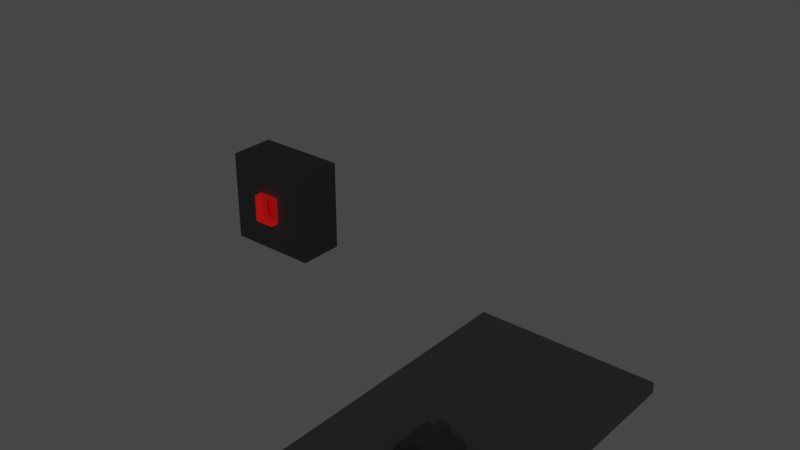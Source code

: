 # Source: Door.blend  (saved by Blender 3.0.42; exported with 4.5.12 LTS)
import bpy
from mathutils import Matrix  # noqa: F401  (used for matrix-valued properties, if any)

bpy.ops.wm.read_factory_settings(use_empty=True)
scene = bpy.context.scene
scene.name = 'Scene'

# ---- materials (node trees are filled in below, after node groups)
mat_pipe = bpy.data.materials.new('Pipe')
mat_pipe.use_transparent_shadow = False
mat_bar = bpy.data.materials.new('Bar')
mat_bar.use_transparent_shadow = False
mat_black = bpy.data.materials.new('Black')
mat_black.use_transparent_shadow = False
mat_interactable = bpy.data.materials.new('Interactable')
mat_interactable.surface_render_method = 'BLENDED'
mat_interactable.blend_method = 'BLEND'
mat_interactable.use_transparent_shadow = False

# ---- material node trees
mat_pipe.use_nodes = True; mat_pipe.node_tree.nodes.clear()
_N = mat_pipe.node_tree.nodes; _L = mat_pipe.node_tree.links
n0 = _N.new('ShaderNodeBsdfPrincipled'); n0.name = 'Principled BSDF'; n0.location = (10, 300)
n0.distribution = 'GGX'
n0.subsurface_method = 'RANDOM_WALK_SKIN'
n0.inputs[0].default_value = (0.2598, 0.2598, 0.2598, 1.0)
n0.inputs[2].default_value = 1.0
n0.inputs[3].default_value = 1.45
n0.inputs[27].default_value = (0.0, 0.0, 0.0, 1.0)
n0.inputs[28].default_value = 1.0
n1 = _N.new('ShaderNodeOutputMaterial'); n1.name = 'Material Output'; n1.location = (300, 300)
_L.new(n0.outputs[0], n1.inputs[0])
n1.is_active_output = True
mat_bar.use_nodes = True; mat_bar.node_tree.nodes.clear()
_N = mat_bar.node_tree.nodes; _L = mat_bar.node_tree.links
n0 = _N.new('ShaderNodeBsdfPrincipled'); n0.name = 'Principled BSDF'; n0.location = (10, 300)
n0.distribution = 'GGX'
n0.subsurface_method = 'RANDOM_WALK_SKIN'
n0.inputs[0].default_value = (0.1574, 0.1574, 0.1574, 1.0)
n0.inputs[2].default_value = 1.0
n0.inputs[3].default_value = 1.45
n0.inputs[27].default_value = (0.0, 0.0, 0.0, 1.0)
n0.inputs[28].default_value = 1.0
n1 = _N.new('ShaderNodeOutputMaterial'); n1.name = 'Material Output'; n1.location = (300, 300)
_L.new(n0.outputs[0], n1.inputs[0])
n1.is_active_output = True
mat_black.use_nodes = True; mat_black.node_tree.nodes.clear()
_N = mat_black.node_tree.nodes; _L = mat_black.node_tree.links
n0 = _N.new('ShaderNodeBsdfPrincipled'); n0.name = 'Principled BSDF'; n0.location = (10, 300)
n0.distribution = 'GGX'
n0.subsurface_method = 'RANDOM_WALK_SKIN'
n0.inputs[0].default_value = (0.0, 0.0, 0.0, 1.0)
n0.inputs[2].default_value = 1.0
n0.inputs[3].default_value = 1.45
n0.inputs[13].default_value = 0.0
n0.inputs[27].default_value = (0.0, 0.0, 0.0, 1.0)
n0.inputs[28].default_value = 1.0
n1 = _N.new('ShaderNodeOutputMaterial'); n1.name = 'Material Output'; n1.location = (300, 300)
_L.new(n0.outputs[0], n1.inputs[0])
n1.is_active_output = True
mat_interactable.use_nodes = True; mat_interactable.node_tree.nodes.clear()
_N = mat_interactable.node_tree.nodes; _L = mat_interactable.node_tree.links
n0 = _N.new('ShaderNodeBsdfPrincipled'); n0.name = 'Principled BSDF'; n0.location = (10, 300)
n0.distribution = 'GGX'
n0.subsurface_method = 'RANDOM_WALK_SKIN'
n0.inputs[0].default_value = (0.0, 0.0, 0.0, 1.0)
n0.inputs[2].default_value = 1.0
n0.inputs[3].default_value = 1.45
n0.inputs[4].default_value = 0.2
n0.inputs[13].default_value = 0.0
n0.inputs[27].default_value = (1.0, 0.0, 0.0, 1.0)
n0.inputs[28].default_value = 1.0
n1 = _N.new('ShaderNodeOutputMaterial'); n1.name = 'Material Output'; n1.location = (300, 300)
_L.new(n0.outputs[0], n1.inputs[0])
n1.is_active_output = True

# ---- world
world_world = bpy.data.worlds.new('World'); scene.world = world_world
world_world.use_nodes = True; world_world.node_tree.nodes.clear()
_N = world_world.node_tree.nodes; _L = world_world.node_tree.links
n0 = _N.new('ShaderNodeOutputWorld'); n0.name = 'World Output'; n0.location = (300, 300)
n1 = _N.new('ShaderNodeBackground'); n1.name = 'Background'; n1.location = (10, 300)
n1.inputs[0].default_value = (0.05088, 0.05088, 0.05088, 1.0)
_L.new(n1.outputs[0], n0.inputs[0])
n0.is_active_output = True
world_world.color = (0.05088, 0.05088, 0.05088)
world_world.use_sun_shadow = False
world_world.sun_shadow_jitter_overblur = 0.0

# ---- meshes
me_cube = bpy.data.meshes.new('Cube')
me_cube.from_pydata([(-0.5, -0.03, -1.788e-07), (-0.5, -0.03, 2.0), (-0.5, 0.03, -1.788e-07), (-0.5, 0.03, 2.0), (0.5, -0.03, -1.788e-07), (0.5, -0.03, 2.0), (0.5, 0.03, -1.788e-07), (0.5, 0.03, 2.0)], [], [(0, 1, 3, 2), (2, 3, 7, 6), (6, 7, 5, 4), (4, 5, 1, 0), (2, 6, 4, 0), (7, 3, 1, 5)])
_uv = me_cube.uv_layers.new(name='UVMap')
_uv.uv.foreach_set('vector', [0.375, 0.0, 0.625, 0.0, 0.625, 0.25, 0.375, 0.25, 0.375, 0.25, 0.625, 0.25, 0.625, 0.5, 0.375, 0.5, 0.375, 0.5, 0.625, 0.5, 0.625, 0.75, 0.375, 0.75, 0.375, 0.75, 0.625, 0.75, 0.625, 1.0, 0.375, 1.0, 0.125, 0.5, 0.375, 0.5, 0.375, 0.75, 0.125, 0.75, 0.625, 0.5, 0.875, 0.5, 0.875, 0.75, 0.625, 0.75])
me_cube.materials.append(mat_pipe)
me_cube.use_remesh_fix_poles = True
me_cube.use_remesh_preserve_attributes = False
me_cube.update()
me_cylinder = bpy.data.meshes.new('Cylinder')
me_cylinder.from_pydata([(-0.01413, 1.144, 0.8923), (-0.0772, 0.9793, 0.8923), (0.2123, 0.9793, 0.8923), (0.001222, 1.044, 0.8923), (0.05379, 1.026, 0.8923), (0.06753, 0.9954, 0.8923), (0.086, 1.044, 0.8923), (0.3058, 0.9542, 0.8923), (0.5565, 0.8095, 0.8923), (0.5841, 0.9834, 0.8923), (0.4392, 0.8958, 0.8923), (0.4665, 0.9156, 0.8923), (0.5207, 0.9043, 0.8923), (0.4473, 0.9467, 0.8923), (0.9834, 0.5841, 0.8923), (0.8095, 0.5565, 0.8923), (0.9542, 0.3058, 0.8923), (0.9043, 0.5207, 0.8923), (0.9156, 0.4665, 0.8923), (0.8958, 0.4392, 0.8923), (0.9467, 0.4473, 0.8923), (0.9793, 0.2123, 0.8923), (0.9793, -0.0772, 0.8923), (1.144, -0.01413, 0.8923), (0.9954, 0.06753, 0.8923), (1.026, 0.05379, 0.8923), (1.044, 0.001222, 0.8923), (1.044, 0.086, 0.8923), (0.9976, -0.5596, 0.8923), (0.8867, -0.4228, 0.8923), (0.742, -0.6735, 0.8923), (0.9031, -0.5228, 0.8923), (0.8618, -0.5597, 0.8923), (0.8283, -0.5562, 0.8923), (0.8607, -0.5962, 0.8923), (0.6735, -0.742, 0.8923), (0.4228, -0.8867, 0.8923), (0.5596, -0.9976, 0.8923), (0.5562, -0.8283, 0.8923), (0.5597, -0.8618, 0.8923), (0.5228, -0.9031, 0.8923), (0.5962, -0.8607, 0.8923), (0.01413, -1.144, 0.8923), (0.0772, -0.9793, 0.8923), (-0.2123, -0.9793, 0.8923), (-0.001222, -1.044, 0.8923), (-0.05379, -1.026, 0.8923), (-0.06753, -0.9954, 0.8923), (-0.086, -1.044, 0.8923), (-0.3058, -0.9542, 0.8923), (-0.5565, -0.8095, 0.8923), (-0.5841, -0.9834, 0.8923), (-0.4392, -0.8958, 0.8923), (-0.4665, -0.9156, 0.8923), (-0.5207, -0.9043, 0.8923), (-0.4473, -0.9467, 0.8923), (-0.9834, -0.5841, 0.8923), (-0.8095, -0.5565, 0.8923), (-0.9542, -0.3058, 0.8923), (-0.9043, -0.5207, 0.8923), (-0.9156, -0.4665, 0.8923), (-0.8958, -0.4392, 0.8923), (-0.9467, -0.4473, 0.8923), (-0.9793, -0.2123, 0.8923), (-0.9793, 0.0772, 0.8923), (-1.144, 0.01413, 0.8923), (-0.9954, -0.06753, 0.8923), (-1.026, -0.05379, 0.8923), (-1.044, -0.001222, 0.8923), (-1.044, -0.086, 0.8923), (-0.9976, 0.5596, 0.8923), (-0.8867, 0.4228, 0.8923), (-0.742, 0.6735, 0.8923), (-0.9031, 0.5228, 0.8923), (-0.8618, 0.5597, 0.8923), (-0.8283, 0.5562, 0.8923), (-0.8607, 0.5962, 0.8923), (-0.6735, 0.742, 0.8923), (-0.4228, 0.8867, 0.8923), (-0.5596, 0.9976, 0.8923), (-0.5562, 0.8283, 0.8923), (-0.5597, 0.8618, 0.8923), (-0.5228, 0.9031, 0.8923), (-0.5962, 0.8607, 0.8923), (-0.1041, 1.282, 0.8923), (-0.1457, 1.298, 0.8923), (-0.1225, 1.296, 0.8923), (0.7312, 1.058, 0.8923), (0.7752, 1.051, 0.8923), (0.7543, 1.061, 0.8923), (1.058, 0.7312, 0.8923), (1.051, 0.7752, 0.8923), (1.061, 0.7543, 0.8923), (1.282, -0.1041, 0.8923), (1.298, -0.1457, 0.8923), (1.296, -0.1225, 0.8923), (1.162, -0.5509, 0.8923), (1.197, -0.5229, 0.8923), (1.184, -0.5421, 0.8923), (0.5509, -1.162, 0.8923), (0.5229, -1.197, 0.8923), (0.5421, -1.184, 0.8923), (0.1041, -1.282, 0.8923), (0.1457, -1.298, 0.8923), (0.1225, -1.296, 0.8923), (-0.7312, -1.058, 0.8923), (-0.7752, -1.051, 0.8923), (-0.7543, -1.061, 0.8923), (-1.058, -0.7312, 0.8923), (-1.051, -0.7752, 0.8923), (-1.061, -0.7543, 0.8923), (-1.282, 0.1041, 0.8923), (-1.298, 0.1457, 0.8923), (-1.296, 0.1225, 0.8923), (-1.162, 0.5509, 0.8923), (-1.197, 0.5229, 0.8923), (-1.184, 0.5421, 0.8923), (-0.5509, 1.162, 0.8923), (-0.5229, 1.197, 0.8923), (-0.5421, 1.184, 0.8923), (0.086, 1.044, -0.7077), (-0.01413, 1.144, -0.7077), (0.2123, 0.9793, -0.7077), (0.4473, 0.9467, -0.7077), (0.3058, 0.9542, -0.7077), (0.5841, 0.9834, -0.7077), (0.9467, 0.4473, -0.7077), (0.9834, 0.5841, -0.7077), (0.9542, 0.3058, -0.7077), (1.044, 0.086, -0.7077), (0.9793, 0.2123, -0.7077), (1.144, -0.01413, -0.7077), (0.8607, -0.5962, -0.7077), (0.9976, -0.5596, -0.7077), (0.742, -0.6735, -0.7077), (0.5962, -0.8607, -0.7077), (0.6735, -0.742, -0.7077), (0.5596, -0.9976, -0.7077), (-0.086, -1.044, -0.7077), (0.01413, -1.144, -0.7077), (-0.2123, -0.9793, -0.7077), (-0.4473, -0.9467, -0.7077), (-0.3058, -0.9542, -0.7077), (-0.5841, -0.9834, -0.7077), (-0.9467, -0.4473, -0.7077), (-0.9834, -0.5841, -0.7077), (-0.9542, -0.3058, -0.7077), (-1.044, -0.086, -0.7077), (-0.9793, -0.2123, -0.7077), (-1.144, 0.01413, -0.7077), (-0.8607, 0.5962, -0.7077), (-0.9976, 0.5596, -0.7077), (-0.742, 0.6735, -0.7077), (-0.5962, 0.8607, -0.7077), (-0.6735, 0.742, -0.7077), (-0.5596, 0.9976, -0.7077), (-0.5509, 1.162, -0.7077), (-0.1041, 1.282, -0.7077), (-0.1225, 1.296, -0.7077), (-0.1457, 1.298, -0.7077), (-0.5229, 1.197, -0.7077), (-0.5421, 1.184, -0.7077), (0.7312, 1.058, -0.7077), (1.058, 0.7312, -0.7077), (1.061, 0.7543, -0.7077), (1.051, 0.7752, -0.7077), (0.7752, 1.051, -0.7077), (0.7543, 1.061, -0.7077), (1.282, -0.1041, -0.7077), (1.162, -0.5509, -0.7077), (1.184, -0.5421, -0.7077), (1.197, -0.5229, -0.7077), (1.298, -0.1457, -0.7077), (1.296, -0.1225, -0.7077), (0.5509, -1.162, -0.7077), (0.1041, -1.282, -0.7077), (0.1225, -1.296, -0.7077), (0.1457, -1.298, -0.7077), (0.5229, -1.197, -0.7077), (0.5421, -1.184, -0.7077), (-0.7312, -1.058, -0.7077), (-1.058, -0.7312, -0.7077), (-1.061, -0.7543, -0.7077), (-1.051, -0.7752, -0.7077), (-0.7752, -1.051, -0.7077), (-0.7543, -1.061, -0.7077), (-1.282, 0.1041, -0.7077), (-1.162, 0.5509, -0.7077), (-1.184, 0.5421, -0.7077), (-1.197, 0.5229, -0.7077), (-1.298, 0.1457, -0.7077), (-1.296, 0.1225, -0.7077), (0.086, 1.044, -0.7077), (-0.01413, 1.144, -0.7077), (0.001222, 1.044, -0.7077), (0.05379, 1.026, -0.7077), (-0.0772, 0.9793, -0.7077), (0.06753, 0.9954, -0.7077), (0.2123, 0.9793, -0.7077), (0.4473, 0.9467, -0.7077), (0.3058, 0.9542, -0.7077), (0.4392, 0.8958, -0.7077), (0.4665, 0.9156, -0.7077), (0.5565, 0.8095, -0.7077), (0.5207, 0.9043, -0.7077), (0.5841, 0.9834, -0.7077), (0.9467, 0.4473, -0.7077), (0.9834, 0.5841, -0.7077), (0.9043, 0.5207, -0.7077), (0.9156, 0.4665, -0.7077), (0.8095, 0.5565, -0.7077), (0.8958, 0.4392, -0.7077), (0.9542, 0.3058, -0.7077), (1.044, 0.086, -0.7077), (0.9793, 0.2123, -0.7077), (0.9954, 0.06753, -0.7077), (1.026, 0.05379, -0.7077), (0.9793, -0.0772, -0.7077), (1.044, 0.001222, -0.7077), (1.144, -0.01413, -0.7077), (0.8607, -0.5962, -0.7077), (0.9976, -0.5596, -0.7077), (0.9031, -0.5228, -0.7077), (0.8618, -0.5597, -0.7077), (0.8867, -0.4228, -0.7077), (0.8283, -0.5562, -0.7077), (0.742, -0.6735, -0.7077), (0.5962, -0.8607, -0.7077), (0.6735, -0.742, -0.7077), (0.5562, -0.8283, -0.7077), (0.5597, -0.8618, -0.7077), (0.4228, -0.8867, -0.7077), (0.5228, -0.9031, -0.7077), (0.5596, -0.9976, -0.7077), (-0.086, -1.044, -0.7077), (0.01413, -1.144, -0.7077), (-0.001222, -1.044, -0.7077), (-0.05379, -1.026, -0.7077), (0.0772, -0.9793, -0.7077), (-0.06753, -0.9954, -0.7077), (-0.2123, -0.9793, -0.7077), (-0.4473, -0.9467, -0.7077), (-0.3058, -0.9542, -0.7077), (-0.4392, -0.8958, -0.7077), (-0.4665, -0.9156, -0.7077), (-0.5565, -0.8095, -0.7077), (-0.5207, -0.9043, -0.7077), (-0.5841, -0.9834, -0.7077), (-0.9467, -0.4473, -0.7077), (-0.9834, -0.5841, -0.7077), (-0.9043, -0.5207, -0.7077), (-0.9156, -0.4665, -0.7077), (-0.8095, -0.5565, -0.7077), (-0.8958, -0.4392, -0.7077), (-0.9542, -0.3058, -0.7077), (-1.044, -0.086, -0.7077), (-0.9793, -0.2123, -0.7077), (-0.9954, -0.06753, -0.7077), (-1.026, -0.05379, -0.7077), (-0.9793, 0.0772, -0.7077), (-1.044, -0.001222, -0.7077), (-1.144, 0.01413, -0.7077), (-0.8607, 0.5962, -0.7077), (-0.9976, 0.5596, -0.7077), (-0.9031, 0.5228, -0.7077), (-0.8618, 0.5597, -0.7077), (-0.8867, 0.4228, -0.7077), (-0.8283, 0.5562, -0.7077), (-0.742, 0.6735, -0.7077), (-0.5962, 0.8607, -0.7077), (-0.6735, 0.742, -0.7077), (-0.5562, 0.8283, -0.7077), (-0.5597, 0.8618, -0.7077), (-0.4228, 0.8867, -0.7077), (-0.5228, 0.9031, -0.7077), (-0.5596, 0.9976, -0.7077), (-0.5509, 1.162, -0.7077), (-0.1041, 1.282, -0.7077), (-0.1225, 1.296, -0.7077), (-0.1457, 1.298, -0.7077), (-0.5229, 1.197, -0.7077), (-0.5421, 1.184, -0.7077), (0.7312, 1.058, -0.7077), (1.058, 0.7312, -0.7077), (1.061, 0.7543, -0.7077), (1.051, 0.7752, -0.7077), (0.7752, 1.051, -0.7077), (0.7543, 1.061, -0.7077), (1.282, -0.1041, -0.7077), (1.162, -0.5509, -0.7077), (1.184, -0.5421, -0.7077), (1.197, -0.5229, -0.7077), (1.298, -0.1457, -0.7077), (1.296, -0.1225, -0.7077), (0.5509, -1.162, -0.7077), (0.1041, -1.282, -0.7077), (0.1225, -1.296, -0.7077), (0.1457, -1.298, -0.7077), (0.5229, -1.197, -0.7077), (0.5421, -1.184, -0.7077), (-0.7312, -1.058, -0.7077), (-1.058, -0.7312, -0.7077), (-1.061, -0.7543, -0.7077), (-1.051, -0.7752, -0.7077), (-0.7752, -1.051, -0.7077), (-0.7543, -1.061, -0.7077), (-1.282, 0.1041, -0.7077), (-1.162, 0.5509, -0.7077), (-1.184, 0.5421, -0.7077), (-1.197, 0.5229, -0.7077), (-1.298, 0.1457, -0.7077), (-1.296, 0.1225, -0.7077)], [], [(9, 12, 8, 15, 17, 14, 90, 92, 91, 88, 89, 87), (37, 40, 36, 43, 45, 42, 102, 104, 103, 100, 101, 99), (23, 26, 22, 29, 31, 28, 96, 98, 97, 94, 95, 93), (65, 68, 64, 71, 73, 70, 114, 116, 115, 112, 113, 111), (51, 54, 50, 57, 59, 56, 108, 110, 109, 106, 107, 105), (0, 3, 4, 6), (1, 5, 4, 3), (2, 6, 4, 5), (7, 10, 11, 13), (8, 12, 11, 10), (9, 13, 11, 12), (14, 17, 18, 20), (15, 19, 18, 17), (16, 20, 18, 19), (21, 24, 25, 27), (22, 26, 25, 24), (23, 27, 25, 26), (28, 31, 32, 34), (29, 33, 32, 31), (30, 34, 32, 33), (35, 38, 39, 41), (36, 40, 39, 38), (37, 41, 39, 40), (42, 45, 46, 48), (43, 47, 46, 45), (44, 48, 46, 47), (49, 52, 53, 55), (50, 54, 53, 52), (51, 55, 53, 54), (56, 59, 60, 62), (57, 61, 60, 59), (58, 62, 60, 61), (63, 66, 67, 69), (64, 68, 67, 66), (65, 69, 67, 68), (70, 73, 74, 76), (71, 75, 74, 73), (72, 76, 74, 75), (77, 80, 81, 83), (78, 82, 81, 80), (79, 83, 81, 82), (8, 10, 7, 2, 5, 1, 78, 80, 77, 72, 75, 71, 64, 66, 63, 58, 61, 57, 50, 52, 49, 44, 47, 43, 36, 38, 35, 30, 33, 29, 22, 24, 21, 16, 19, 15), (79, 82, 78, 1, 3, 0, 84, 86, 85, 118, 119, 117), (140, 240, 234, 138), (173, 293, 288, 168), (123, 199, 200, 124), (131, 219, 213, 129), (148, 256, 254, 146), (172, 292, 293, 173), (122, 198, 192, 120), (171, 291, 292, 172), (154, 270, 268, 152), (170, 290, 291, 171), (169, 289, 290, 170), (124, 200, 198, 122), (133, 221, 289, 169), (191, 311, 306, 186), (168, 288, 219, 131), (190, 310, 311, 191), (147, 255, 256, 148), (155, 275, 269, 153), (167, 287, 282, 162), (189, 309, 310, 190), (138, 234, 235, 139), (146, 254, 248, 144), (166, 286, 287, 167), (129, 213, 214, 130), (188, 308, 309, 189), (137, 233, 227, 135), (165, 285, 286, 166), (120, 192, 193, 121), (128, 212, 206, 126), (187, 307, 308, 188), (164, 284, 285, 165), (151, 263, 307, 187), (163, 283, 284, 164), (186, 306, 261, 149), (127, 207, 283, 163), (185, 305, 300, 180), (162, 282, 205, 125), (184, 304, 305, 185), (161, 281, 276, 156), (183, 303, 304, 184), (153, 269, 270, 154), (160, 280, 281, 161), (182, 302, 303, 183), (112, 190, 191, 113), (93, 168, 131, 23), (113, 191, 186, 111), (28, 133, 169, 96), (7, 124, 122, 2), (96, 169, 170, 98), (98, 170, 171, 97), (77, 154, 152, 72), (97, 171, 172, 94), (94, 172, 173, 95), (2, 122, 120, 6), (63, 148, 146, 58), (23, 131, 129, 27), (13, 123, 124, 7), (95, 173, 168, 93), (44, 140, 138, 48), (34, 132, 133, 28), (99, 174, 137, 37), (49, 142, 140, 44), (65, 149, 147, 69), (55, 141, 142, 49), (42, 139, 175, 102), (76, 150, 151, 70), (102, 175, 176, 104), (35, 136, 134, 30), (104, 176, 177, 103), (103, 177, 178, 100), (21, 130, 128, 16), (100, 178, 179, 101), (117, 156, 155, 79), (101, 179, 174, 99), (0, 121, 157, 84), (105, 180, 143, 51), (9, 125, 123, 13), (84, 157, 158, 86), (30, 134, 132, 34), (56, 145, 181, 108), (20, 126, 127, 14), (86, 158, 159, 85), (51, 143, 141, 55), (41, 135, 136, 35), (108, 181, 182, 110), (85, 159, 160, 118), (72, 152, 150, 76), (62, 144, 145, 56), (110, 182, 183, 109), (118, 160, 161, 119), (83, 153, 154, 77), (109, 183, 184, 106), (119, 161, 156, 117), (106, 184, 185, 107), (87, 162, 125, 9), (107, 185, 180, 105), (14, 127, 163, 90), (111, 186, 149, 65), (90, 163, 164, 92), (70, 151, 187, 114), (92, 164, 165, 91), (114, 187, 188, 116), (16, 128, 126, 20), (6, 120, 121, 0), (91, 165, 166, 88), (37, 137, 135, 41), (116, 188, 189, 115), (27, 129, 130, 21), (88, 166, 167, 89), (58, 146, 144, 62), (48, 138, 139, 42), (115, 189, 190, 112), (89, 167, 162, 87), (79, 155, 153, 83), (69, 147, 148, 63), (205, 282, 287, 286, 285, 284, 283, 207, 208, 210, 203, 204), (233, 294, 299, 298, 297, 296, 295, 235, 236, 238, 231, 232), (219, 288, 293, 292, 291, 290, 289, 221, 222, 224, 217, 218), (261, 306, 311, 310, 309, 308, 307, 263, 264, 266, 259, 260), (247, 300, 305, 304, 303, 302, 301, 249, 250, 252, 245, 246), (193, 192, 195, 194), (196, 194, 195, 197), (198, 197, 195, 192), (200, 199, 202, 201), (203, 201, 202, 204), (205, 204, 202, 199), (207, 206, 209, 208), (210, 208, 209, 211), (212, 211, 209, 206), (214, 213, 216, 215), (217, 215, 216, 218), (219, 218, 216, 213), (221, 220, 223, 222), (224, 222, 223, 225), (226, 225, 223, 220), (228, 227, 230, 229), (231, 229, 230, 232), (233, 232, 230, 227), (235, 234, 237, 236), (238, 236, 237, 239), (240, 239, 237, 234), (242, 241, 244, 243), (245, 243, 244, 246), (247, 246, 244, 241), (249, 248, 251, 250), (252, 250, 251, 253), (254, 253, 251, 248), (256, 255, 258, 257), (259, 257, 258, 260), (261, 260, 258, 255), (263, 262, 265, 264), (266, 264, 265, 267), (268, 267, 265, 262), (270, 269, 272, 271), (273, 271, 272, 274), (275, 274, 272, 269), (203, 210, 211, 212, 214, 215, 217, 224, 225, 226, 228, 229, 231, 238, 239, 240, 242, 243, 245, 252, 253, 254, 256, 257, 259, 266, 267, 268, 270, 271, 273, 196, 197, 198, 200, 201), (275, 276, 281, 280, 279, 278, 277, 193, 194, 196, 273, 274), (132, 220, 221, 133), (174, 294, 233, 137), (142, 242, 240, 140), (149, 261, 255, 147), (141, 241, 242, 142), (139, 235, 295, 175), (150, 262, 263, 151), (175, 295, 296, 176), (136, 228, 226, 134), (176, 296, 297, 177), (177, 297, 298, 178), (130, 214, 212, 128), (178, 298, 299, 179), (156, 276, 275, 155), (179, 299, 294, 174), (121, 193, 277, 157), (180, 300, 247, 143), (125, 205, 199, 123), (157, 277, 278, 158), (134, 226, 220, 132), (145, 249, 301, 181), (126, 206, 207, 127), (158, 278, 279, 159), (143, 247, 241, 141), (135, 227, 228, 136), (181, 301, 302, 182), (159, 279, 280, 160), (152, 268, 262, 150), (144, 248, 249, 145)])
_uv = me_cylinder.uv_layers.new(name='UVMap')
_uv.uv.foreach_set('vector', [0.37, 0.4578, 0.3763, 0.4516, 0.39, 0.4378, 0.4378, 0.39, 0.4516, 0.3763, 0.4578, 0.37, 0.4578, 0.37, 0.4564, 0.3714, 0.4524, 0.3754, 0.3754, 0.4524, 0.3714, 0.4564, 0.37, 0.4578, 0.37, 0.04215, 0.3614, 0.03985, 0.3427, 0.03483, 0.2773, 0.01733, 0.2586, 0.0123, 0.25, 0.01, 0.25, 0.01, 0.2519, 0.01052, 0.2574, 0.01199, 0.3626, 0.04017, 0.3681, 0.04164, 0.37, 0.04215, 0.49, 0.25, 0.4877, 0.2414, 0.4827, 0.2227, 0.4652, 0.1573, 0.4601, 0.1386, 0.4578, 0.13, 0.4578, 0.13, 0.4584, 0.1319, 0.4598, 0.1374, 0.488, 0.2426, 0.4895, 0.2481, 0.49, 0.25, 0.01, 0.25, 0.0123, 0.2586, 0.01733, 0.2773, 0.03483, 0.3427, 0.03985, 0.3614, 0.04215, 0.37, 0.04215, 0.37, 0.04164, 0.3681, 0.04017, 0.3626, 0.01199, 0.2574, 0.01052, 0.2519, 0.01, 0.25, 0.13, 0.04215, 0.1237, 0.04845, 0.11, 0.06217, 0.06217, 0.11, 0.04845, 0.1237, 0.04215, 0.13, 0.04215, 0.13, 0.04357, 0.1286, 0.04758, 0.1246, 0.1246, 0.04758, 0.1286, 0.04357, 0.13, 0.04215, 0.25, 0.49, 0.2414, 0.4877, 0.2493, 0.4898, 0.2568, 0.4918, 0.2227, 0.4827, 0.2516, 0.4845, 0.2493, 0.4898, 0.2414, 0.4877, 0.2783, 0.4976, 0.2568, 0.4918, 0.2493, 0.4898, 0.2486, 0.4896, 0.3247, 0.47, 0.3658, 0.4539, 0.3714, 0.458, 0.3678, 0.4656, 0.39, 0.4378, 0.3763, 0.4516, 0.3714, 0.458, 0.3658, 0.4539, 0.3984, 0.477, 0.3678, 0.4656, 0.3714, 0.458, 0.3848, 0.4572, 0.4578, 0.37, 0.4516, 0.3763, 0.4573, 0.3705, 0.4628, 0.365, 0.4378, 0.39, 0.4539, 0.3658, 0.4573, 0.3705, 0.4516, 0.3763, 0.4785, 0.3493, 0.4628, 0.365, 0.4573, 0.3705, 0.4568, 0.3711, 0.4779, 0.2953, 0.4845, 0.2516, 0.4908, 0.2488, 0.4956, 0.2558, 0.4827, 0.2227, 0.4877, 0.2414, 0.4908, 0.2488, 0.4845, 0.2516, 0.5207, 0.235, 0.4956, 0.2558, 0.4908, 0.2488, 0.4969, 0.2368, 0.4578, 0.13, 0.4601, 0.1386, 0.458, 0.1307, 0.456, 0.1232, 0.4652, 0.1573, 0.4523, 0.1313, 0.458, 0.1307, 0.4601, 0.1386, 0.4503, 0.1017, 0.456, 0.1232, 0.458, 0.1307, 0.4582, 0.1314, 0.4032, 0.07535, 0.3687, 0.04771, 0.3694, 0.04089, 0.3779, 0.04021, 0.3427, 0.03483, 0.3614, 0.03985, 0.3694, 0.04089, 0.3687, 0.04771, 0.3724, 0.008009, 0.3779, 0.04021, 0.3694, 0.04089, 0.362, 0.0296, 0.25, 0.01, 0.2586, 0.0123, 0.2507, 0.01018, 0.2432, 0.008188, 0.2773, 0.01733, 0.2484, 0.01546, 0.2507, 0.01018, 0.2586, 0.0123, 0.2217, 0.002426, 0.2432, 0.008188, 0.2507, 0.01018, 0.2514, 0.01039, 0.1753, 0.03, 0.1342, 0.04606, 0.1286, 0.04205, 0.1322, 0.03437, 0.11, 0.06217, 0.1237, 0.04845, 0.1286, 0.04205, 0.1342, 0.04606, 0.1016, 0.02304, 0.1322, 0.03437, 0.1286, 0.04205, 0.1152, 0.04276, 0.04215, 0.13, 0.04845, 0.1237, 0.04265, 0.1295, 0.0372, 0.135, 0.06217, 0.11, 0.04606, 0.1342, 0.04265, 0.1295, 0.04845, 0.1237, 0.02146, 0.1507, 0.0372, 0.135, 0.04265, 0.1295, 0.04321, 0.1289, 0.02215, 0.2047, 0.01546, 0.2484, 0.00921, 0.2512, 0.004388, 0.2442, 0.01733, 0.2773, 0.0123, 0.2586, 0.00921, 0.2512, 0.01546, 0.2484, -0.02075, 0.265, 0.004388, 0.2442, 0.00921, 0.2512, 0.003105, 0.2632, 0.04215, 0.37, 0.03985, 0.3614, 0.04197, 0.3693, 0.04397, 0.3768, 0.03483, 0.3427, 0.04771, 0.3687, 0.04197, 0.3693, 0.03985, 0.3614, 0.04973, 0.3983, 0.04397, 0.3768, 0.04197, 0.3693, 0.04177, 0.3686, 0.09681, 0.4247, 0.1313, 0.4523, 0.1306, 0.4591, 0.1221, 0.4598, 0.1573, 0.4652, 0.1386, 0.4601, 0.1306, 0.4591, 0.1313, 0.4523, 0.1276, 0.492, 0.1221, 0.4598, 0.1306, 0.4591, 0.138, 0.4704, 0.39, 0.4378, 0.3658, 0.4539, 0.3247, 0.47, 0.2953, 0.4779, 0.2516, 0.4845, 0.2227, 0.4827, 0.1573, 0.4652, 0.1313, 0.4523, 0.09681, 0.4247, 0.07535, 0.4032, 0.04771, 0.3687, 0.03483, 0.3427, 0.01733, 0.2773, 0.01546, 0.2484, 0.02215, 0.2047, 0.03, 0.1753, 0.04606, 0.1342, 0.06217, 0.11, 0.11, 0.06217, 0.1342, 0.04606, 0.1753, 0.03, 0.2047, 0.02215, 0.2484, 0.01546, 0.2773, 0.01733, 0.3427, 0.03483, 0.3687, 0.04771, 0.4032, 0.07535, 0.4247, 0.09681, 0.4523, 0.1313, 0.4652, 0.1573, 0.4827, 0.2227, 0.4845, 0.2516, 0.4779, 0.2953, 0.47, 0.3247, 0.4539, 0.3658, 0.4378, 0.39, 0.13, 0.4578, 0.1386, 0.4601, 0.1573, 0.4652, 0.2227, 0.4827, 0.2414, 0.4877, 0.25, 0.49, 0.25, 0.49, 0.2481, 0.4895, 0.2426, 0.488, 0.1374, 0.4598, 0.1319, 0.4584, 0.13, 0.4578, 0.2217, 0.002426, 0.2217, 0.002426, 0.2432, 0.008188, 0.2432, 0.008188, 0.4895, 0.2481, 0.4895, 0.2481, 0.49, 0.25, 0.49, 0.25, 0.3678, 0.4656, 0.3678, 0.4656, 0.3247, 0.47, 0.3247, 0.47, 0.5207, 0.235, 0.5207, 0.235, 0.4956, 0.2558, 0.4956, 0.2558, 0.02215, 0.2047, 0.02215, 0.2047, 0.03, 0.1753, 0.03, 0.1753, 0.488, 0.2426, 0.488, 0.2426, 0.4895, 0.2481, 0.4895, 0.2481, 0.2783, 0.4976, 0.2783, 0.4976, 0.2568, 0.4918, 0.2568, 0.4918, 0.4598, 0.1374, 0.4598, 0.1374, 0.488, 0.2426, 0.488, 0.2426, 0.09681, 0.4247, 0.09681, 0.4247, 0.07535, 0.4032, 0.07535, 0.4032, 0.4584, 0.1319, 0.4584, 0.1319, 0.4598, 0.1374, 0.4598, 0.1374, 0.4578, 0.13, 0.4578, 0.13, 0.4584, 0.1319, 0.4584, 0.1319, 0.3247, 0.47, 0.3247, 0.47, 0.2953, 0.4779, 0.2953, 0.4779, 0.4578, 0.13, 0.4578, 0.13, 0.4578, 0.13, 0.4578, 0.13, 0.01052, 0.2519, 0.01052, 0.2519, 0.01, 0.25, 0.01, 0.25, 0.49, 0.25, 0.49, 0.25, 0.49, 0.25, 0.49, 0.25, 0.01199, 0.2574, 0.01199, 0.2574, 0.01052, 0.2519, 0.01052, 0.2519, 0.004388, 0.2442, 0.004388, 0.2442, 0.02215, 0.2047, 0.02215, 0.2047, 0.1276, 0.492, 0.1276, 0.492, 0.1221, 0.4598, 0.1221, 0.4598, 0.3714, 0.4564, 0.3714, 0.4564, 0.37, 0.4578, 0.37, 0.4578, 0.04017, 0.3626, 0.04017, 0.3626, 0.01199, 0.2574, 0.01199, 0.2574, 0.2432, 0.008188, 0.2432, 0.008188, 0.25, 0.01, 0.25, 0.01, 0.02146, 0.1507, 0.02146, 0.1507, 0.0372, 0.135, 0.0372, 0.135, 0.3754, 0.4524, 0.3754, 0.4524, 0.3714, 0.4564, 0.3714, 0.4564, 0.4956, 0.2558, 0.4956, 0.2558, 0.4779, 0.2953, 0.4779, 0.2953, 0.04164, 0.3681, 0.04164, 0.3681, 0.04017, 0.3626, 0.04017, 0.3626, 0.3724, 0.008009, 0.3724, 0.008009, 0.3779, 0.04021, 0.3779, 0.04021, 0.4524, 0.3754, 0.4524, 0.3754, 0.3754, 0.4524, 0.3754, 0.4524, 0.2568, 0.4918, 0.2568, 0.4918, 0.25, 0.49, 0.25, 0.49, 0.4785, 0.3493, 0.4785, 0.3493, 0.4628, 0.365, 0.4628, 0.365, 0.04215, 0.37, 0.04215, 0.37, 0.04164, 0.3681, 0.04164, 0.3681, 0.4564, 0.3714, 0.4564, 0.3714, 0.4524, 0.3754, 0.4524, 0.3754, 0.04215, 0.37, 0.04215, 0.37, 0.04215, 0.37, 0.04215, 0.37, 0.4578, 0.37, 0.4578, 0.37, 0.4564, 0.3714, 0.4564, 0.3714, 0.01, 0.25, 0.01, 0.25, 0.01, 0.25, 0.01, 0.25, 0.4578, 0.37, 0.4578, 0.37, 0.4578, 0.37, 0.4578, 0.37, 0.1286, 0.04357, 0.1286, 0.04357, 0.13, 0.04215, 0.13, 0.04215, 0.37, 0.4578, 0.37, 0.4578, 0.37, 0.4578, 0.37, 0.4578, 0.1246, 0.04758, 0.1246, 0.04758, 0.1286, 0.04357, 0.1286, 0.04357, 0.1319, 0.4584, 0.1319, 0.4584, 0.13, 0.4578, 0.13, 0.4578, 0.04758, 0.1246, 0.04758, 0.1246, 0.1246, 0.04758, 0.1246, 0.04758, 0.1221, 0.4598, 0.1221, 0.4598, 0.09681, 0.4247, 0.09681, 0.4247, 0.1374, 0.4598, 0.1374, 0.4598, 0.1319, 0.4584, 0.1319, 0.4584, 0.04357, 0.1286, 0.04357, 0.1286, 0.04758, 0.1246, 0.04758, 0.1246, 0.01199, 0.2574, 0.01199, 0.2574, 0.01052, 0.2519, 0.01052, 0.2519, 0.49, 0.25, 0.49, 0.25, 0.49, 0.25, 0.49, 0.25, 0.01052, 0.2519, 0.01052, 0.2519, 0.01, 0.25, 0.01, 0.25, 0.4578, 0.13, 0.4578, 0.13, 0.4578, 0.13, 0.4578, 0.13, 0.3247, 0.47, 0.3247, 0.47, 0.2953, 0.4779, 0.2953, 0.4779, 0.4578, 0.13, 0.4578, 0.13, 0.4584, 0.1319, 0.4584, 0.1319, 0.4584, 0.1319, 0.4584, 0.1319, 0.4598, 0.1374, 0.4598, 0.1374, 0.09681, 0.4247, 0.09681, 0.4247, 0.07535, 0.4032, 0.07535, 0.4032, 0.4598, 0.1374, 0.4598, 0.1374, 0.488, 0.2426, 0.488, 0.2426, 0.488, 0.2426, 0.488, 0.2426, 0.4895, 0.2481, 0.4895, 0.2481, 0.2783, 0.4976, 0.2783, 0.4976, 0.2568, 0.4918, 0.2568, 0.4918, 0.02215, 0.2047, 0.02215, 0.2047, 0.03, 0.1753, 0.03, 0.1753, 0.5207, 0.235, 0.5207, 0.235, 0.4956, 0.2558, 0.4956, 0.2558, 0.3678, 0.4656, 0.3678, 0.4656, 0.3247, 0.47, 0.3247, 0.47, 0.4895, 0.2481, 0.4895, 0.2481, 0.49, 0.25, 0.49, 0.25, 0.2217, 0.002426, 0.2217, 0.002426, 0.2432, 0.008188, 0.2432, 0.008188, 0.456, 0.1232, 0.456, 0.1232, 0.4578, 0.13, 0.4578, 0.13, 0.37, 0.04215, 0.37, 0.04215, 0.37, 0.04215, 0.37, 0.04215, 0.1753, 0.03, 0.1753, 0.03, 0.2047, 0.02215, 0.2047, 0.02215, -0.02075, 0.265, -0.02075, 0.265, 0.004388, 0.2442, 0.004388, 0.2442, 0.1322, 0.03437, 0.1322, 0.03437, 0.1753, 0.03, 0.1753, 0.03, 0.25, 0.01, 0.25, 0.01, 0.25, 0.01, 0.25, 0.01, 0.04397, 0.3768, 0.04397, 0.3768, 0.04215, 0.37, 0.04215, 0.37, 0.25, 0.01, 0.25, 0.01, 0.2519, 0.01052, 0.2519, 0.01052, 0.4032, 0.07535, 0.4032, 0.07535, 0.4247, 0.09681, 0.4247, 0.09681, 0.2519, 0.01052, 0.2519, 0.01052, 0.2574, 0.01199, 0.2574, 0.01199, 0.2574, 0.01199, 0.2574, 0.01199, 0.3626, 0.04017, 0.3626, 0.04017, 0.4779, 0.2953, 0.4779, 0.2953, 0.47, 0.3247, 0.47, 0.3247, 0.3626, 0.04017, 0.3626, 0.04017, 0.3681, 0.04164, 0.3681, 0.04164, 0.13, 0.4578, 0.13, 0.4578, 0.13, 0.4578, 0.13, 0.4578, 0.3681, 0.04164, 0.3681, 0.04164, 0.37, 0.04215, 0.37, 0.04215, 0.25, 0.49, 0.25, 0.49, 0.25, 0.49, 0.25, 0.49, 0.13, 0.04215, 0.13, 0.04215, 0.13, 0.04215, 0.13, 0.04215, 0.3984, 0.477, 0.3984, 0.477, 0.3678, 0.4656, 0.3678, 0.4656, 0.25, 0.49, 0.25, 0.49, 0.2481, 0.4895, 0.2481, 0.4895, 0.4503, 0.1017, 0.4503, 0.1017, 0.456, 0.1232, 0.456, 0.1232, 0.04215, 0.13, 0.04215, 0.13, 0.04215, 0.13, 0.04215, 0.13, 0.4628, 0.365, 0.4628, 0.365, 0.4578, 0.37, 0.4578, 0.37, 0.2481, 0.4895, 0.2481, 0.4895, 0.2426, 0.488, 0.2426, 0.488, 0.1016, 0.02304, 0.1016, 0.02304, 0.1322, 0.03437, 0.1322, 0.03437, 0.3779, 0.04021, 0.3779, 0.04021, 0.4032, 0.07535, 0.4032, 0.07535, 0.04215, 0.13, 0.04215, 0.13, 0.04357, 0.1286, 0.04357, 0.1286, 0.2426, 0.488, 0.2426, 0.488, 0.1374, 0.4598, 0.1374, 0.4598, 0.04973, 0.3983, 0.04973, 0.3983, 0.04397, 0.3768, 0.04397, 0.3768, 0.0372, 0.135, 0.0372, 0.135, 0.04215, 0.13, 0.04215, 0.13, 0.04357, 0.1286, 0.04357, 0.1286, 0.04758, 0.1246, 0.04758, 0.1246, 0.1374, 0.4598, 0.1374, 0.4598, 0.1319, 0.4584, 0.1319, 0.4584, 0.1221, 0.4598, 0.1221, 0.4598, 0.09681, 0.4247, 0.09681, 0.4247, 0.04758, 0.1246, 0.04758, 0.1246, 0.1246, 0.04758, 0.1246, 0.04758, 0.1319, 0.4584, 0.1319, 0.4584, 0.13, 0.4578, 0.13, 0.4578, 0.1246, 0.04758, 0.1246, 0.04758, 0.1286, 0.04357, 0.1286, 0.04357, 0.37, 0.4578, 0.37, 0.4578, 0.37, 0.4578, 0.37, 0.4578, 0.1286, 0.04357, 0.1286, 0.04357, 0.13, 0.04215, 0.13, 0.04215, 0.4578, 0.37, 0.4578, 0.37, 0.4578, 0.37, 0.4578, 0.37, 0.01, 0.25, 0.01, 0.25, 0.01, 0.25, 0.01, 0.25, 0.4578, 0.37, 0.4578, 0.37, 0.4564, 0.3714, 0.4564, 0.3714, 0.04215, 0.37, 0.04215, 0.37, 0.04215, 0.37, 0.04215, 0.37, 0.4564, 0.3714, 0.4564, 0.3714, 0.4524, 0.3754, 0.4524, 0.3754, 0.04215, 0.37, 0.04215, 0.37, 0.04164, 0.3681, 0.04164, 0.3681, 0.4785, 0.3493, 0.4785, 0.3493, 0.4628, 0.365, 0.4628, 0.365, 0.2568, 0.4918, 0.2568, 0.4918, 0.25, 0.49, 0.25, 0.49, 0.4524, 0.3754, 0.4524, 0.3754, 0.3754, 0.4524, 0.3754, 0.4524, 0.3724, 0.008009, 0.3724, 0.008009, 0.3779, 0.04021, 0.3779, 0.04021, 0.04164, 0.3681, 0.04164, 0.3681, 0.04017, 0.3626, 0.04017, 0.3626, 0.4956, 0.2558, 0.4956, 0.2558, 0.4779, 0.2953, 0.4779, 0.2953, 0.3754, 0.4524, 0.3754, 0.4524, 0.3714, 0.4564, 0.3714, 0.4564, 0.02146, 0.1507, 0.02146, 0.1507, 0.0372, 0.135, 0.0372, 0.135, 0.2432, 0.008188, 0.2432, 0.008188, 0.25, 0.01, 0.25, 0.01, 0.04017, 0.3626, 0.04017, 0.3626, 0.01199, 0.2574, 0.01199, 0.2574, 0.3714, 0.4564, 0.3714, 0.4564, 0.37, 0.4578, 0.37, 0.4578, 0.1276, 0.492, 0.1276, 0.492, 0.1221, 0.4598, 0.1221, 0.4598, 0.004388, 0.2442, 0.004388, 0.2442, 0.02215, 0.2047, 0.02215, 0.2047, 0.37, 0.4578, 0.37, 0.4578, 0.3714, 0.4564, 0.3754, 0.4524, 0.4524, 0.3754, 0.4564, 0.3714, 0.4578, 0.37, 0.4578, 0.37, 0.4516, 0.3763, 0.4378, 0.39, 0.39, 0.4378, 0.3763, 0.4516, 0.37, 0.04215, 0.37, 0.04215, 0.3681, 0.04164, 0.3626, 0.04017, 0.2574, 0.01199, 0.2519, 0.01052, 0.25, 0.01, 0.25, 0.01, 0.2586, 0.0123, 0.2773, 0.01733, 0.3427, 0.03483, 0.3614, 0.03985, 0.49, 0.25, 0.49, 0.25, 0.4895, 0.2481, 0.488, 0.2426, 0.4598, 0.1374, 0.4584, 0.1319, 0.4578, 0.13, 0.4578, 0.13, 0.4601, 0.1386, 0.4652, 0.1573, 0.4827, 0.2227, 0.4877, 0.2414, 0.01, 0.25, 0.01, 0.25, 0.01052, 0.2519, 0.01199, 0.2574, 0.04017, 0.3626, 0.04164, 0.3681, 0.04215, 0.37, 0.04215, 0.37, 0.03985, 0.3614, 0.03483, 0.3427, 0.01733, 0.2773, 0.0123, 0.2586, 0.13, 0.04215, 0.13, 0.04215, 0.1286, 0.04357, 0.1246, 0.04758, 0.04758, 0.1246, 0.04357, 0.1286, 0.04215, 0.13, 0.04215, 0.13, 0.04845, 0.1237, 0.06217, 0.11, 0.11, 0.06217, 0.1237, 0.04845, 0.25, 0.49, 0.2568, 0.4918, 0.2493, 0.4898, 0.2414, 0.4877, 0.2227, 0.4827, 0.2414, 0.4877, 0.2493, 0.4898, 0.2516, 0.4845, 0.2783, 0.4976, 0.2486, 0.4896, 0.2493, 0.4898, 0.2568, 0.4918, 0.3247, 0.47, 0.3678, 0.4656, 0.3714, 0.458, 0.3658, 0.4539, 0.39, 0.4378, 0.3658, 0.4539, 0.3714, 0.458, 0.3763, 0.4516, 0.3984, 0.477, 0.3848, 0.4572, 0.3714, 0.458, 0.3678, 0.4656, 0.4578, 0.37, 0.4628, 0.365, 0.4573, 0.3705, 0.4516, 0.3763, 0.4378, 0.39, 0.4516, 0.3763, 0.4573, 0.3705, 0.4539, 0.3658, 0.4785, 0.3493, 0.4568, 0.3711, 0.4573, 0.3705, 0.4628, 0.365, 0.4779, 0.2953, 0.4956, 0.2558, 0.4908, 0.2488, 0.4845, 0.2516, 0.4827, 0.2227, 0.4845, 0.2516, 0.4908, 0.2488, 0.4877, 0.2414, 0.5207, 0.235, 0.4969, 0.2368, 0.4908, 0.2488, 0.4956, 0.2558, 0.4578, 0.13, 0.456, 0.1232, 0.458, 0.1307, 0.4601, 0.1386, 0.4652, 0.1573, 0.4601, 0.1386, 0.458, 0.1307, 0.4523, 0.1313, 0.4503, 0.1017, 0.4582, 0.1314, 0.458, 0.1307, 0.456, 0.1232, 0.4032, 0.07535, 0.3779, 0.04021, 0.3694, 0.04089, 0.3687, 0.04771, 0.3427, 0.03483, 0.3687, 0.04771, 0.3694, 0.04089, 0.3614, 0.03985, 0.3724, 0.008009, 0.362, 0.0296, 0.3694, 0.04089, 0.3779, 0.04021, 0.25, 0.01, 0.2432, 0.008188, 0.2507, 0.01018, 0.2586, 0.0123, 0.2773, 0.01733, 0.2586, 0.0123, 0.2507, 0.01018, 0.2484, 0.01546, 0.2217, 0.002426, 0.2514, 0.01039, 0.2507, 0.01018, 0.2432, 0.008188, 0.1753, 0.03, 0.1322, 0.03437, 0.1286, 0.04205, 0.1342, 0.04606, 0.11, 0.06217, 0.1342, 0.04606, 0.1286, 0.04205, 0.1237, 0.04845, 0.1016, 0.02304, 0.1152, 0.04276, 0.1286, 0.04205, 0.1322, 0.03437, 0.04215, 0.13, 0.0372, 0.135, 0.04265, 0.1295, 0.04845, 0.1237, 0.06217, 0.11, 0.04845, 0.1237, 0.04265, 0.1295, 0.04606, 0.1342, 0.02146, 0.1507, 0.04321, 0.1289, 0.04265, 0.1295, 0.0372, 0.135, 0.02215, 0.2047, 0.004388, 0.2442, 0.00921, 0.2512, 0.01546, 0.2484, 0.01733, 0.2773, 0.01546, 0.2484, 0.00921, 0.2512, 0.0123, 0.2586, -0.02075, 0.265, 0.003105, 0.2632, 0.00921, 0.2512, 0.004388, 0.2442, 0.04215, 0.37, 0.04397, 0.3768, 0.04197, 0.3693, 0.03985, 0.3614, 0.03483, 0.3427, 0.03985, 0.3614, 0.04197, 0.3693, 0.04771, 0.3687, 0.04973, 0.3983, 0.04177, 0.3686, 0.04197, 0.3693, 0.04397, 0.3768, 0.09681, 0.4247, 0.1221, 0.4598, 0.1306, 0.4591, 0.1313, 0.4523, 0.1573, 0.4652, 0.1313, 0.4523, 0.1306, 0.4591, 0.1386, 0.4601, 0.1276, 0.492, 0.138, 0.4704, 0.1306, 0.4591, 0.1221, 0.4598, 0.39, 0.4378, 0.4378, 0.39, 0.4539, 0.3658, 0.47, 0.3247, 0.4779, 0.2953, 0.4845, 0.2516, 0.4827, 0.2227, 0.4652, 0.1573, 0.4523, 0.1313, 0.4247, 0.09681, 0.4032, 0.07535, 0.3687, 0.04771, 0.3427, 0.03483, 0.2773, 0.01733, 0.2484, 0.01546, 0.2047, 0.02215, 0.1753, 0.03, 0.1342, 0.04606, 0.11, 0.06217, 0.06217, 0.11, 0.04606, 0.1342, 0.03, 0.1753, 0.02215, 0.2047, 0.01546, 0.2484, 0.01733, 0.2773, 0.03483, 0.3427, 0.04771, 0.3687, 0.07535, 0.4032, 0.09681, 0.4247, 0.1313, 0.4523, 0.1573, 0.4652, 0.2227, 0.4827, 0.2516, 0.4845, 0.2953, 0.4779, 0.3247, 0.47, 0.3658, 0.4539, 0.13, 0.4578, 0.13, 0.4578, 0.1319, 0.4584, 0.1374, 0.4598, 0.2426, 0.488, 0.2481, 0.4895, 0.25, 0.49, 0.25, 0.49, 0.2414, 0.4877, 0.2227, 0.4827, 0.1573, 0.4652, 0.1386, 0.4601, 0.456, 0.1232, 0.456, 0.1232, 0.4578, 0.13, 0.4578, 0.13, 0.37, 0.04215, 0.37, 0.04215, 0.37, 0.04215, 0.37, 0.04215, 0.1753, 0.03, 0.1753, 0.03, 0.2047, 0.02215, 0.2047, 0.02215, -0.02075, 0.265, -0.02075, 0.265, 0.004388, 0.2442, 0.004388, 0.2442, 0.1322, 0.03437, 0.1322, 0.03437, 0.1753, 0.03, 0.1753, 0.03, 0.25, 0.01, 0.25, 0.01, 0.25, 0.01, 0.25, 0.01, 0.04397, 0.3768, 0.04397, 0.3768, 0.04215, 0.37, 0.04215, 0.37, 0.25, 0.01, 0.25, 0.01, 0.2519, 0.01052, 0.2519, 0.01052, 0.4032, 0.07535, 0.4032, 0.07535, 0.4247, 0.09681, 0.4247, 0.09681, 0.2519, 0.01052, 0.2519, 0.01052, 0.2574, 0.01199, 0.2574, 0.01199, 0.2574, 0.01199, 0.2574, 0.01199, 0.3626, 0.04017, 0.3626, 0.04017, 0.4779, 0.2953, 0.4779, 0.2953, 0.47, 0.3247, 0.47, 0.3247, 0.3626, 0.04017, 0.3626, 0.04017, 0.3681, 0.04164, 0.3681, 0.04164, 0.13, 0.4578, 0.13, 0.4578, 0.13, 0.4578, 0.13, 0.4578, 0.3681, 0.04164, 0.3681, 0.04164, 0.37, 0.04215, 0.37, 0.04215, 0.25, 0.49, 0.25, 0.49, 0.25, 0.49, 0.25, 0.49, 0.13, 0.04215, 0.13, 0.04215, 0.13, 0.04215, 0.13, 0.04215, 0.3984, 0.477, 0.3984, 0.477, 0.3678, 0.4656, 0.3678, 0.4656, 0.25, 0.49, 0.25, 0.49, 0.2481, 0.4895, 0.2481, 0.4895, 0.4503, 0.1017, 0.4503, 0.1017, 0.456, 0.1232, 0.456, 0.1232, 0.04215, 0.13, 0.04215, 0.13, 0.04215, 0.13, 0.04215, 0.13, 0.4628, 0.365, 0.4628, 0.365, 0.4578, 0.37, 0.4578, 0.37, 0.2481, 0.4895, 0.2481, 0.4895, 0.2426, 0.488, 0.2426, 0.488, 0.1016, 0.02304, 0.1016, 0.02304, 0.1322, 0.03437, 0.1322, 0.03437, 0.3779, 0.04021, 0.3779, 0.04021, 0.4032, 0.07535, 0.4032, 0.07535, 0.04215, 0.13, 0.04215, 0.13, 0.04357, 0.1286, 0.04357, 0.1286, 0.2426, 0.488, 0.2426, 0.488, 0.1374, 0.4598, 0.1374, 0.4598, 0.04973, 0.3983, 0.04973, 0.3983, 0.04397, 0.3768, 0.04397, 0.3768, 0.0372, 0.135, 0.0372, 0.135, 0.04215, 0.13, 0.04215, 0.13])
me_cylinder.materials.append(mat_bar)
me_cylinder.use_remesh_fix_poles = True
me_cylinder.use_remesh_preserve_attributes = False
me_cylinder.update()
me_cube_014 = bpy.data.meshes.new('Cube.014')
me_cube_014.from_pydata([(-0.07902, -1.0, -0.158), (-0.07902, -1.0, 0.158), (-1.0, -1.192e-07, -1.0), (-1.0, -1.192e-07, 1.0), (0.07902, -1.0, -0.158), (0.07902, -1.0, 0.158), (1.0, -1.192e-07, -1.0), (1.0, -1.192e-07, 1.0), (-1.0, -1.0, -1.0), (-1.0, -1.0, 1.0), (1.0, -1.0, 1.0), (1.0, -1.0, -1.0), (-0.07902, -0.5, -0.158), (-0.07902, -0.5, 0.158), (0.07902, -0.5, 0.158), (0.07902, -0.5, -0.158)], [], [(8, 9, 3, 2), (2, 3, 7, 6), (6, 7, 10, 11), (0, 4, 15, 12), (2, 6, 11, 8), (7, 3, 9, 10), (0, 1, 9, 8), (5, 4, 11, 10), (4, 0, 8, 11), (1, 5, 10, 9), (15, 14, 13, 12), (1, 0, 12, 13), (5, 1, 13, 14), (4, 5, 14, 15)])
me_cube_014.polygons.foreach_set('material_index', [0, 0, 0, 1, 0, 0, 0, 0, 0, 0, 1, 1, 1, 1])
_uv = me_cube_014.uv_layers.new(name='UVMap')
_uv.uv.foreach_set('vector', [0.375, 0.0, 0.625, 0.0, 0.625, 0.25, 0.375, 0.25, 0.375, 0.25, 0.625, 0.25, 0.625, 0.5, 0.375, 0.5, 0.375, 0.5, 0.625, 0.5, 0.625, 0.75, 0.375, 0.75, 0.4901, 0.8849, 0.4901, 0.8651, 0.4901, 0.8651, 0.4901, 0.8849, 0.125, 0.5, 0.375, 0.5, 0.375, 0.75, 0.125, 0.75, 0.625, 0.5, 0.875, 0.5, 0.875, 0.75, 0.625, 0.75, 0.4901, 0.8849, 0.5099, 0.8849, 0.625, 1.0, 0.375, 1.0, 0.5099, 0.8651, 0.4901, 0.8651, 0.375, 0.75, 0.625, 0.75, 0.4901, 0.8651, 0.4901, 0.8849, 0.375, 1.0, 0.375, 0.75, 0.5099, 0.8849, 0.5099, 0.8651, 0.625, 0.75, 0.625, 1.0, 0.4901, 0.8651, 0.5099, 0.8651, 0.5099, 0.8849, 0.4901, 0.8849, 0.5099, 0.8849, 0.4901, 0.8849, 0.4901, 0.8849, 0.5099, 0.8849, 0.5099, 0.8651, 0.5099, 0.8849, 0.5099, 0.8849, 0.5099, 0.8651, 0.4901, 0.8651, 0.5099, 0.8651, 0.5099, 0.8651, 0.4901, 0.8651])
me_cube_014.materials.append(mat_bar)
me_cube_014.materials.append(mat_black)
me_cube_014.use_remesh_fix_poles = True
me_cube_014.use_remesh_preserve_attributes = False
me_cube_014.update()
me_cube_015 = bpy.data.meshes.new('Cube.015')
me_cube_015.from_pydata([(-1.0, -1.0, -1.0), (-1.0, -1.0, 1.0), (-1.0, 0.0, -1.0), (-1.0, 0.0, 1.0), (1.0, -1.0, -1.0), (1.0, -1.0, 1.0), (1.0, 0.0, -1.0), (1.0, 0.0, 1.0)], [], [(0, 1, 3, 2), (2, 3, 7, 6), (6, 7, 5, 4), (4, 5, 1, 0), (2, 6, 4, 0), (7, 3, 1, 5)])
_uv = me_cube_015.uv_layers.new(name='UVMap')
_uv.uv.foreach_set('vector', [0.375, 0.0, 0.625, 0.0, 0.625, 0.25, 0.375, 0.25, 0.375, 0.25, 0.625, 0.25, 0.625, 0.5, 0.375, 0.5, 0.375, 0.5, 0.625, 0.5, 0.625, 0.75, 0.375, 0.75, 0.375, 0.75, 0.625, 0.75, 0.625, 1.0, 0.375, 1.0, 0.125, 0.5, 0.375, 0.5, 0.375, 0.75, 0.125, 0.75, 0.625, 0.5, 0.875, 0.5, 0.875, 0.75, 0.625, 0.75])
me_cube_015.materials.append(mat_interactable)
me_cube_015.use_remesh_fix_poles = True
me_cube_015.use_remesh_preserve_attributes = False
me_cube_015.update()
arm_armature = bpy.data.armatures.new('Armature')  # bones are not reproduced

# ---- objects
ob_door = bpy.data.objects.new('Door', me_cube)
ob_gearleft = bpy.data.objects.new('GearLeft', me_cylinder)
ob_gearright = bpy.data.objects.new('GearRight', me_cylinder)
ob_lock = bpy.data.objects.new('Lock', me_cube_014)
ob_interactable = bpy.data.objects.new('Interactable', me_cube_015)
ob_armature = bpy.data.objects.new('Armature', arm_armature)

# ---- transforms, parenting, visibility, modifiers, constraints
ob_door.parent = ob_armature
ob_door.matrix_parent_inverse = Matrix(((1.0, -0.0, 0.0, -0.0), (-0.0, 0.0, 1.0, -1.0), (0.0, -1.0, 0.0, -0.0), (0.0, 0.0, -0.0, 1.0)))
ob_door.location = (0.0, 1.937e-07, 0.0)
ob_gearleft.parent = ob_armature
ob_gearleft.matrix_parent_inverse = Matrix(((1.0, -0.0, 0.0, 0.5), (-0.0, 1.0, -0.0, -0.1), (0.0, 0.0, 1.0, -2.0), (-0.0, 0.0, -0.0, 1.0)))
ob_gearleft.location = (-0.5, 0.0, 2.0)
ob_gearleft.rotation_euler = (1.571, 0.2618, 3.6e-08)
ob_gearleft.scale = (0.1, 0.1, 0.1)
ob_gearright.parent = ob_armature
ob_gearright.matrix_parent_inverse = Matrix(((1.0, -0.0, 0.0, -0.5), (-0.0, 1.0, -0.0, -0.05), (0.0, -0.0, 1.0, -2.0), (-0.0, 0.0, -0.0, 1.0)))
ob_gearright.location = (0.5, 0.0, 2.0)
ob_gearright.rotation_euler = (1.571, 0.2618, 3.6e-08)
ob_gearright.scale = (0.1, 0.1, 0.1)
ob_lock.location = (-0.8, 0.0, 1.0)
ob_lock.scale = (0.2, 0.2, 0.2)
ob_interactable.location = (-0.8, -0.19, 1.0)
ob_interactable.scale = (0.045, 0.05, 0.06)
ob_armature.location = (0.0, 0.0, 0.0)

# ---- collection membership
scene.collection.objects.link(ob_door)
scene.collection.objects.link(ob_gearleft)
scene.collection.objects.link(ob_gearright)
scene.collection.objects.link(ob_lock)
scene.collection.objects.link(ob_interactable)
scene.collection.objects.link(ob_armature)

# ---- scene / render settings (as saved in the file)
scene.frame_start = 0; scene.frame_end = 240; scene.frame_set(0)
scene.render.engine = 'BLENDER_EEVEE_NEXT'
scene.render.fps = 60
scene.cycles.sampling_pattern = 'TABULATED_SOBOL'
scene.cycles.use_light_tree = False
scene.view_settings.view_transform = 'Filmic'
bpy.context.view_layer.update()

# ---- added for rendering (the .blend has no active camera): camera
cam_auto = bpy.data.cameras.new('AutoCamera')
cam_auto.lens = 50.0
cam_auto.sensor_width = 36.0
cam_auto.clip_end = 1000.0
ob_auto_camera = bpy.data.objects.new('AutoCamera', cam_auto)
scene.collection.objects.link(ob_auto_camera)
ob_auto_camera.location = (2.36501, -3.12724, 3.10791)
ob_auto_camera.rotation_euler = (1.09748, -7.21219e-08, 0.694738)
scene.camera = ob_auto_camera
bpy.context.view_layer.update()
